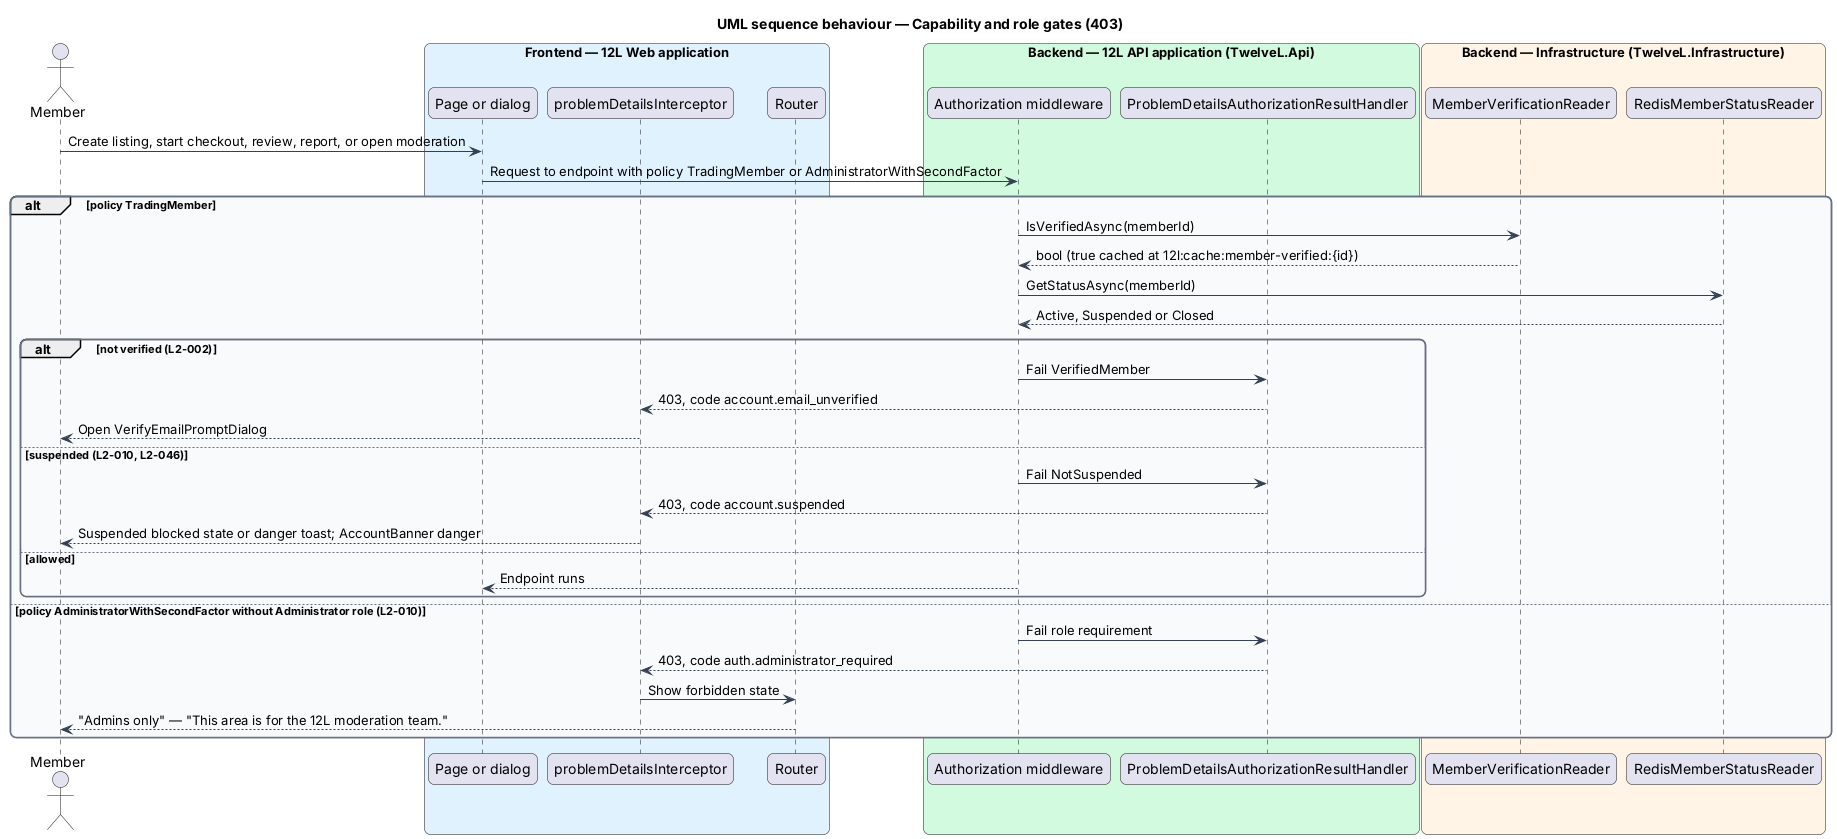

The diagram above was rendered by PlantUML. Its source (embedded in the PNG):
@startuml
title UML sequence behaviour — Capability and role gates (403)
skinparam backgroundColor #FFFFFF
skinparam shadowing false
skinparam roundcorner 12
skinparam defaultFontName Arial
skinparam ArrowColor #344054
skinparam rectangle {
  BorderColor #344054
  FontColor #101828
}
skinparam package {
  BorderColor #667085
  FontColor #101828
  BackgroundColor #F9FAFB
}
skinparam sequenceMessageAlign left
skinparam responseMessageBelowArrow true
actor "Member" as actor
box "Frontend — 12L Web application" #E0F2FE
  participant "Page or dialog" as page
  participant "problemDetailsInterceptor" as icpt
  participant "Router" as router
end box
box "Backend — 12L API application (TwelveL.Api)" #D1FADF
  participant "Authorization middleware" as authz
  participant "ProblemDetailsAuthorizationResultHandler" as res
end box
box "Backend — Infrastructure (TwelveL.Infrastructure)" #FFF4E5
  participant "MemberVerificationReader" as ver
  participant "RedisMemberStatusReader" as status
end box
actor -> page : Create listing, start checkout, review, report, or open moderation
page -> authz : Request to endpoint with policy TradingMember or AdministratorWithSecondFactor
alt policy TradingMember
  authz -> ver : IsVerifiedAsync(memberId)
  ver --> authz : bool (true cached at 12l:cache:member-verified:{id})
  authz -> status : GetStatusAsync(memberId)
  status --> authz : Active, Suspended or Closed
  alt not verified (L2-002)
    authz -> res : Fail VerifiedMember
    res --> icpt : 403, code account.email_unverified
    icpt --> actor : Open VerifyEmailPromptDialog
  else suspended (L2-010, L2-046)
    authz -> res : Fail NotSuspended
    res --> icpt : 403, code account.suspended
    icpt --> actor : Suspended blocked state or danger toast; AccountBanner danger
  else allowed
    authz --> page : Endpoint runs
  end
else policy AdministratorWithSecondFactor without Administrator role (L2-010)
  authz -> res : Fail role requirement
  res --> icpt : 403, code auth.administrator_required
  icpt -> router : Show forbidden state
  router --> actor : "Admins only" — "This area is for the 12L moderation team."
end
@enduml